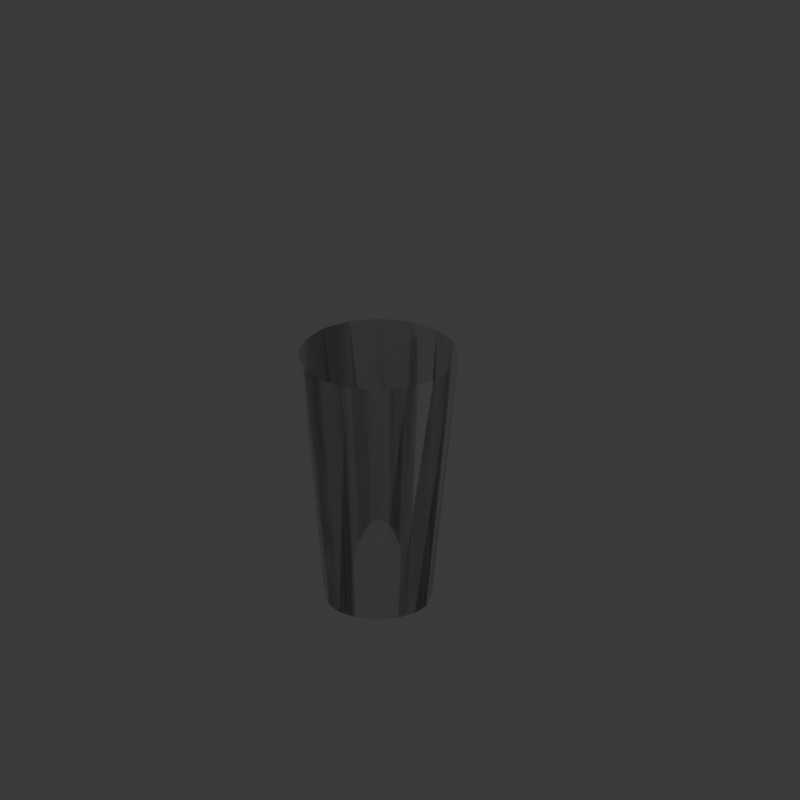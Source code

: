# Source: Copo.blend  (saved by Blender 5.2.45; exported with 4.5.12 LTS)
import bpy
from mathutils import Matrix  # noqa: F401  (used for matrix-valued properties, if any)

bpy.ops.wm.read_factory_settings(use_empty=True)
scene = bpy.context.scene
scene.name = 'Scene'

# ---- collections
col_collection = bpy.data.collections.new('Collection'); scene.collection.children.link(col_collection)

# ---- materials (node trees are filled in below, after node groups)
mat_material_001 = bpy.data.materials.new('Material.001')

# ---- material node trees
mat_material_001.use_nodes = True; mat_material_001.node_tree.nodes.clear()
_N = mat_material_001.node_tree.nodes; _L = mat_material_001.node_tree.links
n0 = _N.new('ShaderNodeBsdfPrincipled'); n0.name = 'Principled BSDF'; n0.location = (-200, 100)
n0.inputs[2].default_value = 0.0
n0.inputs[3].default_value = 1.45
n0.inputs[10].default_value = 0.005
n0.inputs[18].default_value = 1.0
n1 = _N.new('ShaderNodeOutputMaterial'); n1.name = 'Material Output'; n1.location = (200, 100)
_L.new(n0.outputs[0], n1.inputs[0])
n1.is_active_output = True

# ---- world
world_world = bpy.data.worlds.new('World'); scene.world = world_world
world_world.use_nodes = True; world_world.node_tree.nodes.clear()
_N = world_world.node_tree.nodes; _L = world_world.node_tree.links
n0 = _N.new('ShaderNodeOutputWorld'); n0.name = 'World Output'; n0.location = (200, 100)
n1 = _N.new('ShaderNodeBackground'); n1.name = 'Background'; n1.location = (-200, 100)
n1.inputs[0].default_value = (0.05088, 0.05088, 0.05088, 1.0)
_L.new(n1.outputs[0], n0.inputs[0])
n0.is_active_output = True
world_world.color = (0.05088, 0.05088, 0.05088)
world_world.sun_shadow_jitter_overblur = 0.0

# ---- cameras
cam_camera = bpy.data.cameras.new('Camera')
cam_camera.type = 'ORTHO'
cam_camera.clip_end = 100.0
cam_camera.ortho_scale = 0.297
cam_camera.shift_y = 0.46

# ---- lights
light_light = bpy.data.lights.new('Light', 'POINT')
light_light.energy = 1000.0
light_light.shadow_soft_size = 0.1

# ---- meshes
me_plane = bpy.data.meshes.new('Plane')
me_plane.from_pydata([(0.0, 0.0, 0.0), (0.0198, 0.0, 0.0)], [(0, 1)], [])
_uv = me_plane.uv_layers.new(name='UVMap')
_uv.uv.foreach_set('vector', [])
me_plane.update()
me_plane_001 = bpy.data.meshes.new('Plane.001')
me_plane_001.from_pydata([(-0.01987, 0.0, 0.0), (-0.02987, 6.75e-08, 0.1), (-0.01836, -0.007603, 0.0), (-0.02759, -0.01143, 0.1), (-0.01405, -0.01405, 0.0), (-0.02112, -0.02112, 0.1), (-0.007603, -0.01836, 0.0), (-0.01143, -0.02759, 0.1), (8.684e-10, -0.01987, 0.0), (-6.619e-08, -0.02987, 0.1), (0.007603, -0.01836, 0.0), (0.01143, -0.02759, 0.1), (0.01405, -0.01405, 0.0), (0.02112, -0.02112, 0.1), (0.01836, -0.007603, 0.0), (0.02759, -0.01143, 0.1), (0.01987, 1.737e-09, 0.0), (0.02987, -6.489e-08, 0.1), (0.01836, 0.007603, 0.0), (0.02759, 0.01143, 0.1), (0.01405, 0.01405, 0.0), (0.02112, 0.02112, 0.1), (0.007603, 0.01836, 0.0), (0.01143, 0.02759, 0.1), (-2.369e-10, 0.01987, 0.0), (6.714e-08, 0.02987, 0.1), (-0.007603, 0.01836, 0.0), (-0.01143, 0.02759, 0.1), (-0.01405, 0.01405, 0.0), (-0.02112, 0.02112, 0.1), (-0.01836, 0.007603, 0.0), (-0.02759, 0.01143, 0.1), (-0.01987, -3.474e-09, 0.0), (-0.02987, 6.228e-08, 0.1), (-0.01836, -0.007603, 0.0), (-0.02759, -0.01143, 0.1), (-0.01405, -0.01405, 0.0), (-0.02112, -0.02112, 0.1), (-0.007603, -0.01836, 0.0), (-0.01143, -0.02759, 0.1), (6.711e-09, -0.01987, 0.0), (-5.741e-08, -0.02987, 0.1), (0.007603, -0.01836, 0.0), (0.01143, -0.02759, 0.1), (0.01405, -0.01405, 0.0), (0.02112, -0.02112, 0.1), (0.01836, -0.007603, 0.0), (0.02759, -0.01143, 0.1), (0.01987, 4.738e-10, 0.0), (0.02987, -6.679e-08, 0.1), (0.01836, 0.007603, 0.0), (0.02759, 0.01143, 0.1), (0.01405, 0.01405, 0.0), (0.02112, 0.02112, 0.1), (0.007603, 0.01836, 0.0), (0.01143, 0.02759, 0.1), (-1.318e-08, 0.01987, 0.0), (4.768e-08, 0.02987, 0.1), (-0.007603, 0.01836, 0.0), (-0.01143, 0.02759, 0.1), (-0.01405, 0.01405, 0.0), (-0.02112, 0.02112, 0.1), (-0.01836, 0.007603, 0.0), (-0.02759, 0.01143, 0.1), (-0.01987, -6.948e-09, 0.0), (-0.02987, 5.705e-08, 0.1), (-0.01836, -0.007603, 0.0), (-0.02759, -0.01143, 0.1), (-0.01405, -0.01405, 0.0), (-0.02112, -0.02112, 0.1), (-0.007603, -0.01836, 0.0), (-0.01143, -0.02759, 0.1), (7.108e-10, -0.01987, 0.0), (-6.643e-08, -0.02987, 0.1), (0.007603, -0.01836, 0.0), (0.01143, -0.02759, 0.1), (0.01405, -0.01405, 0.0), (0.02112, -0.02112, 0.1), (0.01836, -0.007603, 0.0), (0.02759, -0.01143, 0.1), (0.01987, 1.342e-08, 0.0), (0.02987, -4.732e-08, 0.1), (0.01836, 0.007603, 0.0), (0.02759, 0.01143, 0.1), (0.01405, 0.01405, 0.0), (0.02112, 0.02112, 0.1), (0.007603, 0.01836, 0.0), (0.01143, 0.02759, 0.1), (-2.613e-08, 0.01987, 0.0), (2.821e-08, 0.02987, 0.1), (-0.007603, 0.01836, 0.0), (-0.01143, 0.02759, 0.1), (-0.01405, 0.01405, 0.0), (-0.02112, 0.02112, 0.1), (-0.01836, 0.007603, 0.0), (-0.02759, 0.01143, 0.1), (-0.01987, -9.477e-10, 0.0), (-0.02987, 6.607e-08, 0.1), (-0.01836, -0.007603, 0.0), (-0.02759, -0.01143, 0.1), (-0.01405, -0.01405, 0.0), (-0.02112, -0.02112, 0.1), (-0.007603, -0.01836, 0.0), (-0.01143, -0.02759, 0.1), (1.366e-08, -0.01987, 0.0), (-4.696e-08, -0.02987, 0.1), (0.007603, -0.01836, 0.0), (0.01143, -0.02759, 0.1), (0.01405, -0.01405, 0.0), (0.02112, -0.02112, 0.1), (0.01836, -0.007603, 0.0), (0.02759, -0.01143, 0.1), (0.01987, 2.637e-08, 0.0), (0.02987, -2.786e-08, 0.1), (0.01836, 0.007603, 0.0), (0.02759, 0.01143, 0.1), (0.01405, 0.01405, 0.0), (0.02112, 0.02112, 0.1), (0.007603, 0.01836, 0.0), (0.01143, 0.02759, 0.1), (-1.185e-09, 0.01987, 0.0), (6.572e-08, 0.02987, 0.1), (-0.007603, 0.01836, 0.0), (-0.01143, 0.02759, 0.1), (-0.01405, 0.01405, 0.0), (-0.02112, 0.02112, 0.1), (-0.01836, 0.007603, 0.0), (-0.02759, 0.01143, 0.1), (-0.01987, -1.39e-08, 0.0), (-0.02987, 4.661e-08, 0.1), (-0.01836, -0.007603, 0.0), (-0.02759, -0.01143, 0.1), (-0.01405, -0.01405, 0.0), (-0.02112, -0.02112, 0.1), (-0.007603, -0.01836, 0.0), (-0.01143, -0.02759, 0.1), (2.661e-08, -0.01987, 0.0), (-2.75e-08, -0.02987, 0.1), (0.007603, -0.01836, 0.0), (0.01143, -0.02759, 0.1), (0.01405, -0.01405, 0.0), (0.02112, -0.02112, 0.1), (0.01836, -0.007603, 0.0), (0.02759, -0.01143, 0.1), (0.01987, 1.422e-09, 0.0), (0.02987, -6.536e-08, 0.1), (0.01836, 0.007603, 0.0), (0.02759, 0.01143, 0.1), (0.01405, 0.01405, 0.0), (0.02112, 0.02112, 0.1), (0.007603, 0.01836, 0.0), (0.01143, 0.02759, 0.1), (-1.413e-08, 0.01987, 0.0), (4.625e-08, 0.02987, 0.1), (-0.007603, 0.01836, 0.0), (-0.01143, 0.02759, 0.1), (-0.01405, 0.01405, 0.0), (-0.02112, 0.02112, 0.1), (-0.01836, 0.007603, 0.0), (-0.02759, 0.01143, 0.1), (-0.01987, -2.684e-08, 0.0), (-0.02987, 2.714e-08, 0.1), (-0.01836, -0.007603, 0.0), (-0.02759, -0.01143, 0.1), (-0.01405, -0.01405, 0.0), (-0.02112, -0.02112, 0.1), (-0.007603, -0.01836, 0.0), (-0.01143, -0.02759, 0.1), (3.955e-08, -0.01987, 0.0), (-8.037e-09, -0.02987, 0.1), (0.007603, -0.01836, 0.0), (0.01143, -0.02759, 0.1), (0.01405, -0.01405, 0.0), (0.02112, -0.02112, 0.1), (0.01836, -0.007603, 0.0), (0.02759, -0.01143, 0.1), (0.01987, 5.226e-08, 0.0), (0.02987, 1.107e-08, 0.1), (0.01836, 0.007603, 0.0), (0.02759, 0.01143, 0.1), (0.01405, 0.01405, 0.0), (0.02112, 0.02112, 0.1), (0.007603, 0.01836, 0.0), (0.01143, 0.02759, 0.1), (1.082e-08, 0.01987, 0.0), (8.376e-08, 0.02987, 0.1), (-0.007603, 0.01836, 0.0), (-0.01143, 0.02759, 0.1), (-0.01405, 0.01405, 0.0), (-0.02112, 0.02112, 0.1), (-0.01836, 0.007603, 0.0), (-0.02759, 0.01143, 0.1), (-0.01987, -1.895e-09, 0.0), (-0.02987, 6.465e-08, 0.1), (-0.01836, -0.007603, 0.0), (-0.02759, -0.01143, 0.1), (-0.01405, -0.01405, 0.0), (-0.02112, -0.02112, 0.1), (-0.007603, -0.01836, 0.0), (-0.01143, -0.02759, 0.1), (1.461e-08, -0.01987, 0.0), (-4.554e-08, -0.02987, 0.1), (0.007603, -0.01836, 0.0), (0.01143, -0.02759, 0.1), (0.01405, -0.01405, 0.0), (0.02112, -0.02112, 0.1), (0.01836, -0.007603, 0.0), (0.02759, -0.01143, 0.1), (0.01987, 2.732e-08, 0.0), (0.02987, -2.643e-08, 0.1), (0.01836, 0.007603, 0.0), (0.02759, 0.01143, 0.1), (0.01405, 0.01405, 0.0), (0.02112, 0.02112, 0.1), (0.007603, 0.01836, 0.0), (0.01143, 0.02759, 0.1), (-4.003e-08, 0.01987, 0.0), (7.324e-09, 0.02987, 0.1), (-0.007603, 0.01836, 0.0), (-0.01143, 0.02759, 0.1), (-0.01405, 0.01405, 0.0), (-0.02112, 0.02112, 0.1), (-0.01836, 0.007603, 0.0), (-0.02759, 0.01143, 0.1), (-0.01987, -5.274e-08, 0.0), (-0.02987, -1.178e-08, 0.1), (-0.01836, -0.007603, 0.0), (-0.02759, -0.01143, 0.1), (-0.01405, -0.01405, 0.0), (-0.02112, -0.02112, 0.1), (-0.007603, -0.01836, 0.0), (-0.01143, -0.02759, 0.1), (-1.034e-08, -0.01987, 0.0), (-8.304e-08, -0.02987, 0.1), (0.007603, -0.01836, 0.0), (0.01143, -0.02759, 0.1), (0.01405, -0.01405, 0.0), (0.02112, -0.02112, 0.1), (0.01836, -0.007603, 0.0), (0.02759, -0.01143, 0.1), (0.01987, 2.369e-09, 0.0), (0.02987, -6.394e-08, 0.1), (0.01836, 0.007603, 0.0), (0.02759, 0.01143, 0.1), (0.01405, 0.01405, 0.0), (0.02112, 0.02112, 0.1), (0.007603, 0.01836, 0.0), (0.01143, 0.02759, 0.1), (-1.508e-08, 0.01987, 0.0), (4.483e-08, 0.02987, 0.1), (-0.007603, 0.01836, 0.0), (-0.01143, 0.02759, 0.1), (-0.01405, 0.01405, 0.0), (-0.02112, 0.02112, 0.1), (-0.01836, 0.007603, 0.0), (-0.02759, 0.01143, 0.1), (-0.01987, -2.779e-08, 0.0), (-0.02987, 2.572e-08, 0.1), (-0.01836, -0.007603, 0.0), (-0.02759, -0.01143, 0.1), (-0.01405, -0.01405, 0.0), (-0.02112, -0.02112, 0.1), (-0.007603, -0.01836, 0.0), (-0.01143, -0.02759, 0.1), (4.05e-08, -0.01987, 0.0), (-6.612e-09, -0.02987, 0.1), (0.007603, -0.01836, 0.0), (0.01143, -0.02759, 0.1), (0.01405, -0.01405, 0.0), (0.02112, -0.02112, 0.1), (0.01836, -0.007603, 0.0), (0.02759, -0.01143, 0.1), (0.01987, 5.321e-08, 0.0), (0.02987, 1.25e-08, 0.1), (0.01836, 0.007603, 0.0), (0.02759, 0.01143, 0.1), (0.01405, 0.01405, 0.0), (0.02112, 0.02112, 0.1), (0.007603, 0.01836, 0.0), (0.01143, 0.02759, 0.1), (-6.592e-08, 0.01987, 0.0), (-3.16e-08, 0.02987, 0.1), (-0.007603, 0.01836, 0.0), (-0.01143, 0.02759, 0.1), (-0.01405, 0.01405, 0.0), (-0.02112, 0.02112, 0.1), (-0.01836, 0.007603, 0.0), (-0.02759, 0.01143, 0.1), (-0.01987, -2.843e-09, 0.0), (-0.02987, 6.322e-08, 0.1)], [], [(0, 1, 3, 2), (2, 3, 5, 4), (4, 5, 7, 6), (6, 7, 9, 8), (8, 9, 11, 10), (10, 11, 13, 12), (12, 13, 15, 14), (14, 15, 17, 16), (16, 17, 19, 18), (18, 19, 21, 20), (20, 21, 23, 22), (22, 23, 25, 24), (24, 25, 27, 26), (26, 27, 29, 28), (28, 29, 31, 30), (30, 31, 33, 32), (32, 33, 35, 34), (34, 35, 37, 36), (36, 37, 39, 38), (38, 39, 41, 40), (40, 41, 43, 42), (42, 43, 45, 44), (44, 45, 47, 46), (46, 47, 49, 48), (48, 49, 51, 50), (50, 51, 53, 52), (52, 53, 55, 54), (54, 55, 57, 56), (56, 57, 59, 58), (58, 59, 61, 60), (60, 61, 63, 62), (62, 63, 65, 64), (64, 65, 67, 66), (66, 67, 69, 68), (68, 69, 71, 70), (70, 71, 73, 72), (72, 73, 75, 74), (74, 75, 77, 76), (76, 77, 79, 78), (78, 79, 81, 80), (80, 81, 83, 82), (82, 83, 85, 84), (84, 85, 87, 86), (86, 87, 89, 88), (88, 89, 91, 90), (90, 91, 93, 92), (92, 93, 95, 94), (94, 95, 97, 96), (96, 97, 99, 98), (98, 99, 101, 100), (100, 101, 103, 102), (102, 103, 105, 104), (104, 105, 107, 106), (106, 107, 109, 108), (108, 109, 111, 110), (110, 111, 113, 112), (112, 113, 115, 114), (114, 115, 117, 116), (116, 117, 119, 118), (118, 119, 121, 120), (120, 121, 123, 122), (122, 123, 125, 124), (124, 125, 127, 126), (126, 127, 129, 128), (128, 129, 131, 130), (130, 131, 133, 132), (132, 133, 135, 134), (134, 135, 137, 136), (136, 137, 139, 138), (138, 139, 141, 140), (140, 141, 143, 142), (142, 143, 145, 144), (144, 145, 147, 146), (146, 147, 149, 148), (148, 149, 151, 150), (150, 151, 153, 152), (152, 153, 155, 154), (154, 155, 157, 156), (156, 157, 159, 158), (158, 159, 161, 160), (160, 161, 163, 162), (162, 163, 165, 164), (164, 165, 167, 166), (166, 167, 169, 168), (168, 169, 171, 170), (170, 171, 173, 172), (172, 173, 175, 174), (174, 175, 177, 176), (176, 177, 179, 178), (178, 179, 181, 180), (180, 181, 183, 182), (182, 183, 185, 184), (184, 185, 187, 186), (186, 187, 189, 188), (188, 189, 191, 190), (190, 191, 193, 192), (192, 193, 195, 194), (194, 195, 197, 196), (196, 197, 199, 198), (198, 199, 201, 200), (200, 201, 203, 202), (202, 203, 205, 204), (204, 205, 207, 206), (206, 207, 209, 208), (208, 209, 211, 210), (210, 211, 213, 212), (212, 213, 215, 214), (214, 215, 217, 216), (216, 217, 219, 218), (218, 219, 221, 220), (220, 221, 223, 222), (222, 223, 225, 224), (224, 225, 227, 226), (226, 227, 229, 228), (228, 229, 231, 230), (230, 231, 233, 232), (232, 233, 235, 234), (234, 235, 237, 236), (236, 237, 239, 238), (238, 239, 241, 240), (240, 241, 243, 242), (242, 243, 245, 244), (244, 245, 247, 246), (246, 247, 249, 248), (248, 249, 251, 250), (250, 251, 253, 252), (252, 253, 255, 254), (254, 255, 257, 256), (256, 257, 259, 258), (258, 259, 261, 260), (260, 261, 263, 262), (262, 263, 265, 264), (264, 265, 267, 266), (266, 267, 269, 268), (268, 269, 271, 270), (270, 271, 273, 272), (272, 273, 275, 274), (274, 275, 277, 276), (276, 277, 279, 278), (278, 279, 281, 280), (280, 281, 283, 282), (282, 283, 285, 284), (284, 285, 287, 286), (286, 287, 289, 288)])
me_plane_001.polygons.foreach_set('use_smooth', [True] * 144)
_uv = me_plane_001.uv_layers.new(name='UVMap')
_uv.uv.foreach_set('vector', [0.0, 0.0, 0.0, 0.1, 0.0625, 0.1, 0.0625, 0.0, 0.0625, 0.0, 0.0625, 0.1, 0.125, 0.1, 0.125, 0.0, 0.125, 0.0, 0.125, 0.1, 0.1875, 0.1, 0.1875, 0.0, 0.1875, 0.0, 0.1875, 0.1, 0.25, 0.1, 0.25, 0.0, 0.25, 0.0, 0.25, 0.1, 0.3125, 0.1, 0.3125, 0.0, 0.3125, 0.0, 0.3125, 0.1, 0.375, 0.1, 0.375, 0.0, 0.375, 0.0, 0.375, 0.1, 0.4375, 0.1, 0.4375, 0.0, 0.4375, 0.0, 0.4375, 0.1, 0.5, 0.1, 0.5, 0.0, 0.5, 0.0, 0.5, 0.1, 0.5625, 0.1, 0.5625, 0.0, 0.5625, 0.0, 0.5625, 0.1, 0.625, 0.1, 0.625, 0.0, 0.625, 0.0, 0.625, 0.1, 0.6875, 0.1, 0.6875, 0.0, 0.6875, 0.0, 0.6875, 0.1, 0.75, 0.1, 0.75, 0.0, 0.75, 0.0, 0.75, 0.1, 0.8125, 0.1, 0.8125, 0.0, 0.8125, 0.0, 0.8125, 0.1, 0.875, 0.1, 0.875, 0.0, 0.875, 0.0, 0.875, 0.1, 0.9375, 0.1, 0.9375, 0.0, 0.9375, 0.0, 0.9375, 0.1, 1.0, 0.1, 1.0, 0.0, 1.0, 0.0, 1.0, 0.1, 1.062, 0.1, 1.062, 0.0, 1.062, 0.0, 1.062, 0.1, 1.125, 0.1, 1.125, 0.0, 1.125, 0.0, 1.125, 0.1, 1.188, 0.1, 1.188, 0.0, 1.188, 0.0, 1.188, 0.1, 1.25, 0.1, 1.25, 0.0, 1.25, 0.0, 1.25, 0.1, 1.312, 0.1, 1.312, 0.0, 1.312, 0.0, 1.312, 0.1, 1.375, 0.1, 1.375, 0.0, 1.375, 0.0, 1.375, 0.1, 1.438, 0.1, 1.438, 0.0, 1.438, 0.0, 1.438, 0.1, 1.5, 0.1, 1.5, 0.0, 1.5, 0.0, 1.5, 0.1, 1.562, 0.1, 1.562, 0.0, 1.562, 0.0, 1.562, 0.1, 1.625, 0.1, 1.625, 0.0, 1.625, 0.0, 1.625, 0.1, 1.688, 0.1, 1.688, 0.0, 1.688, 0.0, 1.688, 0.1, 1.75, 0.1, 1.75, 0.0, 1.75, 0.0, 1.75, 0.1, 1.812, 0.1, 1.812, 0.0, 1.812, 0.0, 1.812, 0.1, 1.875, 0.1, 1.875, 0.0, 1.875, 0.0, 1.875, 0.1, 1.938, 0.1, 1.938, 0.0, 1.938, 0.0, 1.938, 0.1, 2.0, 0.1, 2.0, 0.0, 2.0, 0.0, 2.0, 0.1, 2.062, 0.1, 2.062, 0.0, 2.062, 0.0, 2.062, 0.1, 2.125, 0.1, 2.125, 0.0, 2.125, 0.0, 2.125, 0.1, 2.188, 0.1, 2.188, 0.0, 2.188, 0.0, 2.188, 0.1, 2.25, 0.1, 2.25, 0.0, 2.25, 0.0, 2.25, 0.1, 2.312, 0.1, 2.312, 0.0, 2.312, 0.0, 2.312, 0.1, 2.375, 0.1, 2.375, 0.0, 2.375, 0.0, 2.375, 0.1, 2.438, 0.1, 2.438, 0.0, 2.438, 0.0, 2.438, 0.1, 2.5, 0.1, 2.5, 0.0, 2.5, 0.0, 2.5, 0.1, 2.562, 0.1, 2.562, 0.0, 2.562, 0.0, 2.562, 0.1, 2.625, 0.1, 2.625, 0.0, 2.625, 0.0, 2.625, 0.1, 2.688, 0.1, 2.688, 0.0, 2.688, 0.0, 2.688, 0.1, 2.75, 0.1, 2.75, 0.0, 2.75, 0.0, 2.75, 0.1, 2.812, 0.1, 2.812, 0.0, 2.812, 0.0, 2.812, 0.1, 2.875, 0.1, 2.875, 0.0, 2.875, 0.0, 2.875, 0.1, 2.938, 0.1, 2.938, 0.0, 2.938, 0.0, 2.938, 0.1, 3.0, 0.1, 3.0, 0.0, 3.0, 0.0, 3.0, 0.1, 3.062, 0.1, 3.062, 0.0, 3.062, 0.0, 3.062, 0.1, 3.125, 0.1, 3.125, 0.0, 3.125, 0.0, 3.125, 0.1, 3.188, 0.1, 3.188, 0.0, 3.188, 0.0, 3.188, 0.1, 3.25, 0.1, 3.25, 0.0, 3.25, 0.0, 3.25, 0.1, 3.312, 0.1, 3.312, 0.0, 3.312, 0.0, 3.312, 0.1, 3.375, 0.1, 3.375, 0.0, 3.375, 0.0, 3.375, 0.1, 3.438, 0.1, 3.438, 0.0, 3.438, 0.0, 3.438, 0.1, 3.5, 0.1, 3.5, 0.0, 3.5, 0.0, 3.5, 0.1, 3.562, 0.1, 3.562, 0.0, 3.562, 0.0, 3.562, 0.1, 3.625, 0.1, 3.625, 0.0, 3.625, 0.0, 3.625, 0.1, 3.688, 0.1, 3.688, 0.0, 3.688, 0.0, 3.688, 0.1, 3.75, 0.1, 3.75, 0.0, 3.75, 0.0, 3.75, 0.1, 3.812, 0.1, 3.812, 0.0, 3.812, 0.0, 3.812, 0.1, 3.875, 0.1, 3.875, 0.0, 3.875, 0.0, 3.875, 0.1, 3.938, 0.1, 3.938, 0.0, 3.938, 0.0, 3.938, 0.1, 4.0, 0.1, 4.0, 0.0, 4.0, 0.0, 4.0, 0.1, 4.062, 0.1, 4.062, 0.0, 4.062, 0.0, 4.062, 0.1, 4.125, 0.1, 4.125, 0.0, 4.125, 0.0, 4.125, 0.1, 4.188, 0.1, 4.188, 0.0, 4.188, 0.0, 4.188, 0.1, 4.25, 0.1, 4.25, 0.0, 4.25, 0.0, 4.25, 0.1, 4.312, 0.1, 4.312, 0.0, 4.312, 0.0, 4.312, 0.1, 4.375, 0.1, 4.375, 0.0, 4.375, 0.0, 4.375, 0.1, 4.438, 0.1, 4.438, 0.0, 4.438, 0.0, 4.438, 0.1, 4.5, 0.1, 4.5, 0.0, 4.5, 0.0, 4.5, 0.1, 4.562, 0.1, 4.562, 0.0, 4.562, 0.0, 4.562, 0.1, 4.625, 0.1, 4.625, 0.0, 4.625, 0.0, 4.625, 0.1, 4.688, 0.1, 4.688, 0.0, 4.688, 0.0, 4.688, 0.1, 4.75, 0.1, 4.75, 0.0, 4.75, 0.0, 4.75, 0.1, 4.812, 0.1, 4.812, 0.0, 4.812, 0.0, 4.812, 0.1, 4.875, 0.1, 4.875, 0.0, 4.875, 0.0, 4.875, 0.1, 4.938, 0.1, 4.938, 0.0, 4.938, 0.0, 4.938, 0.1, 5.0, 0.1, 5.0, 0.0, 5.0, 0.0, 5.0, 0.1, 5.062, 0.1, 5.062, 0.0, 5.062, 0.0, 5.062, 0.1, 5.125, 0.1, 5.125, 0.0, 5.125, 0.0, 5.125, 0.1, 5.188, 0.1, 5.188, 0.0, 5.188, 0.0, 5.188, 0.1, 5.25, 0.1, 5.25, 0.0, 5.25, 0.0, 5.25, 0.1, 5.312, 0.1, 5.312, 0.0, 5.312, 0.0, 5.312, 0.1, 5.375, 0.1, 5.375, 0.0, 5.375, 0.0, 5.375, 0.1, 5.438, 0.1, 5.438, 0.0, 5.438, 0.0, 5.438, 0.1, 5.5, 0.1, 5.5, 0.0, 5.5, 0.0, 5.5, 0.1, 5.562, 0.1, 5.562, 0.0, 5.562, 0.0, 5.562, 0.1, 5.625, 0.1, 5.625, 0.0, 5.625, 0.0, 5.625, 0.1, 5.688, 0.1, 5.688, 0.0, 5.688, 0.0, 5.688, 0.1, 5.75, 0.1, 5.75, 0.0, 5.75, 0.0, 5.75, 0.1, 5.812, 0.1, 5.812, 0.0, 5.812, 0.0, 5.812, 0.1, 5.875, 0.1, 5.875, 0.0, 5.875, 0.0, 5.875, 0.1, 5.938, 0.1, 5.938, 0.0, 5.938, 0.0, 5.938, 0.1, 6.0, 0.1, 6.0, 0.0, 6.0, 0.0, 6.0, 0.1, 6.062, 0.1, 6.062, 0.0, 6.062, 0.0, 6.062, 0.1, 6.125, 0.1, 6.125, 0.0, 6.125, 0.0, 6.125, 0.1, 6.188, 0.1, 6.188, 0.0, 6.188, 0.0, 6.188, 0.1, 6.25, 0.1, 6.25, 0.0, 6.25, 0.0, 6.25, 0.1, 6.312, 0.1, 6.312, 0.0, 6.312, 0.0, 6.312, 0.1, 6.375, 0.1, 6.375, 0.0, 6.375, 0.0, 6.375, 0.1, 6.438, 0.1, 6.438, 0.0, 6.438, 0.0, 6.438, 0.1, 6.5, 0.1, 6.5, 0.0, 6.5, 0.0, 6.5, 0.1, 6.562, 0.1, 6.562, 0.0, 6.562, 0.0, 6.562, 0.1, 6.625, 0.1, 6.625, 0.0, 6.625, 0.0, 6.625, 0.1, 6.688, 0.1, 6.688, 0.0, 6.688, 0.0, 6.688, 0.1, 6.75, 0.1, 6.75, 0.0, 6.75, 0.0, 6.75, 0.1, 6.812, 0.1, 6.812, 0.0, 6.812, 0.0, 6.812, 0.1, 6.875, 0.1, 6.875, 0.0, 6.875, 0.0, 6.875, 0.1, 6.938, 0.1, 6.938, 0.0, 6.938, 0.0, 6.938, 0.1, 7.0, 0.1, 7.0, 0.0, 7.0, 0.0, 7.0, 0.1, 7.062, 0.1, 7.062, 0.0, 7.062, 0.0, 7.062, 0.1, 7.125, 0.1, 7.125, 0.0, 7.125, 0.0, 7.125, 0.1, 7.188, 0.1, 7.188, 0.0, 7.188, 0.0, 7.188, 0.1, 7.25, 0.1, 7.25, 0.0, 7.25, 0.0, 7.25, 0.1, 7.312, 0.1, 7.312, 0.0, 7.312, 0.0, 7.312, 0.1, 7.375, 0.1, 7.375, 0.0, 7.375, 0.0, 7.375, 0.1, 7.438, 0.1, 7.438, 0.0, 7.438, 0.0, 7.438, 0.1, 7.5, 0.1, 7.5, 0.0, 7.5, 0.0, 7.5, 0.1, 7.562, 0.1, 7.562, 0.0, 7.562, 0.0, 7.562, 0.1, 7.625, 0.1, 7.625, 0.0, 7.625, 0.0, 7.625, 0.1, 7.688, 0.1, 7.688, 0.0, 7.688, 0.0, 7.688, 0.1, 7.75, 0.1, 7.75, 0.0, 7.75, 0.0, 7.75, 0.1, 7.812, 0.1, 7.812, 0.0, 7.812, 0.0, 7.812, 0.1, 7.875, 0.1, 7.875, 0.0, 7.875, 0.0, 7.875, 0.1, 7.938, 0.1, 7.938, 0.0, 7.938, 0.0, 7.938, 0.1, 8.0, 0.1, 8.0, 0.0, 8.0, 0.0, 8.0, 0.1, 8.062, 0.1, 8.062, 0.0, 8.062, 0.0, 8.062, 0.1, 8.125, 0.1, 8.125, 0.0, 8.125, 0.0, 8.125, 0.1, 8.188, 0.1, 8.188, 0.0, 8.188, 0.0, 8.188, 0.1, 8.25, 0.1, 8.25, 0.0, 8.25, 0.0, 8.25, 0.1, 8.312, 0.1, 8.312, 0.0, 8.312, 0.0, 8.312, 0.1, 8.375, 0.1, 8.375, 0.0, 8.375, 0.0, 8.375, 0.1, 8.438, 0.1, 8.438, 0.0, 8.438, 0.0, 8.438, 0.1, 8.5, 0.1, 8.5, 0.0, 8.5, 0.0, 8.5, 0.1, 8.562, 0.1, 8.562, 0.0, 8.562, 0.0, 8.562, 0.1, 8.625, 0.1, 8.625, 0.0, 8.625, 0.0, 8.625, 0.1, 8.688, 0.1, 8.688, 0.0, 8.688, 0.0, 8.688, 0.1, 8.75, 0.1, 8.75, 0.0, 8.75, 0.0, 8.75, 0.1, 8.812, 0.1, 8.812, 0.0, 8.812, 0.0, 8.812, 0.1, 8.875, 0.1, 8.875, 0.0, 8.875, 0.0, 8.875, 0.1, 8.938, 0.1, 8.938, 0.0, 8.938, 0.0, 8.938, 0.1, 9.0, 0.1, 9.0, 0.0])
me_plane_001.materials.append(mat_material_001)
me_plane_001.update()

# ---- objects
ob_light = bpy.data.objects.new('Light', light_light)
ob_camera = bpy.data.objects.new('Camera', cam_camera)
ob_plane = bpy.data.objects.new('Plane', me_plane)
ob_plane_001 = bpy.data.objects.new('Plane.001', me_plane_001)

# ---- transforms, parenting, visibility, modifiers, constraints
ob_light.location = (4.076, 1.005, 5.904)
ob_light.rotation_euler = (0.6503, 0.05522, 1.866)
ob_light.lock_rotations_4d = False
ob_light.empty_display_type = 'ARROWS'
ob_light.color = (0.0, 0.0, 0.0, 0.0)
ob_light.lineart.crease_threshold = 0.0
ob_camera.location = (7.359, -6.926, 4.958)
ob_camera.rotation_euler = (1.109, 0.0, 0.8149)
ob_camera.lock_rotations_4d = False
ob_camera.empty_display_type = 'ARROWS'
ob_camera.color = (0.0, 0.0, 0.0, 0.0)
ob_camera.display_type = 'WIRE'
ob_camera.lineart.crease_threshold = 0.0
ob_plane.location = (0.0, 0.0, 0.0)
_m = ob_plane.modifiers.new('Solidify', 'SOLIDIFY')
_m.thickness = 0.002
ob_plane_001.location = (0.0, 0.0, 0.0)
ob_plane_001.rotation_euler = (0.0, 0.0, 1.571)

# ---- collection membership
col_collection.objects.link(ob_light)
col_collection.objects.link(ob_camera)
col_collection.objects.link(ob_plane)
col_collection.objects.link(ob_plane_001)

# ---- scene / render settings (as saved in the file)
scene.camera = ob_camera
scene.frame_start = 1; scene.frame_end = 108; scene.frame_set(0)
scene.render.engine = 'BLENDER_EEVEE_NEXT'
scene.render.image_settings.file_format = 'FFMPEG'
scene.render.image_settings.color_mode = 'RGB'
scene.render.resolution_x = 512
scene.render.resolution_y = 512
scene.render.film_transparent = True
scene.render.bake_bias = 0.0
scene.render.bake_samples = 0
scene.render.compositor_device = 'GPU'
scene.eevee.use_volume_custom_range = False
scene.eevee.fast_gi_thickness_near = 0.1
scene.eevee.fast_gi_thickness_far = 0.0
scene.eevee.ray_tracing_options.screen_trace_thickness = 0.1
bpy.context.view_layer.update()
